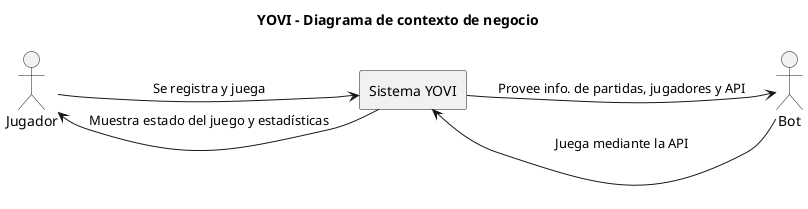

The diagram above was rendered by PlantUML. Its source (embedded in the PNG):
@startuml
left to right direction
skinparam rectangleStyle rounded
title YOVI - Diagrama de contexto de negocio

actor Jugador
rectangle "Sistema YOVI" as system
actor Bot

Jugador -[hidden]right- system
system -[hidden]right- Bot

Jugador --> system : Se registra y juega
system --> Jugador : Muestra estado del juego y estadísticas
Bot --> system : Juega mediante la API
system --> Bot: Provee info. de partidas, jugadores y API
@enduml